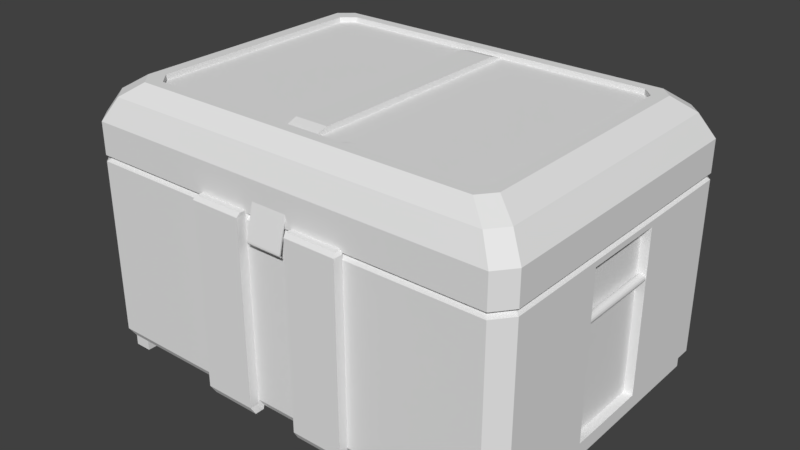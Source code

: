 # Source: SCI-FI_Box_02.blend  (saved by Blender 2.79.0; exported with 4.5.12 LTS)
import bpy
from mathutils import Matrix  # noqa: F401  (used for matrix-valued properties, if any)

bpy.ops.wm.read_factory_settings(use_empty=True)
scene = bpy.context.scene
scene.name = 'Scene'

# ---- collections
col_collection_1 = bpy.data.collections.new('Collection 1'); scene.collection.children.link(col_collection_1)

# ---- materials (node trees are filled in below, after node groups)
mat_material = bpy.data.materials.new('Material')
mat_material.alpha_threshold = 0.0
mat_material.use_transparent_shadow = False
mat_material.roughness = 0.5
mat_material.line_color = (0.0, 0.0, 0.0, 1.0)

# ---- material node trees

# ---- world
world_world = bpy.data.worlds.new('World'); scene.world = world_world
world_world.color = (0.05088, 0.05088, 0.05088)
world_world.use_sun_shadow = False
world_world.sun_shadow_jitter_overblur = 0.0
world_world.cycles.sampling_method = 'MANUAL'

# ---- meshes
me_plane_004 = bpy.data.meshes.new('Plane.004')
me_plane_004.from_pydata([(-0.02383, 0.3686, 0.08831), (0.02617, 0.3686, 0.08831), (-0.02383, 0.3424, 0.04573), (0.02617, 0.3424, 0.04573), (-0.02383, 0.3709, 0.08691), (0.02617, 0.3709, 0.08691), (-0.02383, 0.3447, 0.04432), (0.02617, 0.3447, 0.04432), (0.03906, -0.3515, 0.06079), (-0.03993, -0.3515, 0.06079), (0.03906, -0.3324, 0.1374), (-0.03993, -0.3324, 0.1374), (0.03906, -0.3351, 0.1381), (0.03906, -0.3543, 0.06147), (-0.03993, -0.3543, 0.06147), (-0.03993, -0.3351, 0.1381), (0.03906, -0.3522, 0.0597), (-0.03993, -0.3522, 0.0597), (0.03906, -0.3546, 0.05831), (-0.03993, -0.3546, 0.05831), (0.03906, -0.3507, 0.05681), (-0.03993, -0.3507, 0.05681), (0.03906, -0.3524, 0.05465), (-0.03993, -0.3524, 0.05465), (0.03906, -0.3494, 0.05581), (-0.03993, -0.3494, 0.05581), (0.03906, -0.3512, 0.05364), (-0.03993, -0.3512, 0.05364), (-0.0004354, -0.3503, 0.05473), (-0.02371, 0.372, 0.08739), (0.02629, 0.372, 0.08739), (-0.02371, 0.347, 0.1307), (0.02629, 0.347, 0.1307), (-0.02371, 0.3697, 0.08605), (0.02629, 0.3697, 0.08605), (-0.02371, 0.3447, 0.1294), (0.02629, 0.3447, 0.1294), (0.1706, 0.3686, 0.08831), (0.2206, 0.3686, 0.08831), (0.1706, 0.3424, 0.04573), (0.2206, 0.3424, 0.04573), (0.1706, 0.3709, 0.08691), (0.2206, 0.3709, 0.08691), (0.1706, 0.3447, 0.04432), (0.2206, 0.3447, 0.04432), (0.1709, 0.372, 0.08739), (0.2209, 0.372, 0.08739), (0.1709, 0.347, 0.1307), (0.2209, 0.347, 0.1307), (0.1709, 0.3697, 0.08605), (0.2209, 0.3697, 0.08605), (0.1709, 0.3447, 0.1294), (0.2209, 0.3447, 0.1294), (-0.2401, 0.3686, 0.08831), (-0.1901, 0.3686, 0.08831), (-0.2401, 0.3424, 0.04573), (-0.1901, 0.3424, 0.04573), (-0.2401, 0.3709, 0.08691), (-0.1901, 0.3709, 0.08691), (-0.2401, 0.3447, 0.04432), (-0.1901, 0.3447, 0.04432), (-0.2401, 0.372, 0.08739), (-0.1901, 0.372, 0.08739), (-0.2401, 0.347, 0.1307), (-0.1901, 0.347, 0.1307), (-0.2401, 0.3697, 0.08605), (-0.1901, 0.3697, 0.08605), (-0.2401, 0.3447, 0.1294), (-0.1901, 0.3447, 0.1294), (-0.4676, -0.2583, -0.3039), (-0.4054, -0.2205, 0.2514), (0.4718, 0.2867, -0.3039), (-0.4676, 0.2867, -0.3039), (-0.4054, 0.2503, 0.2514), (0.4718, -0.2583, -0.3039), (-0.4329, 0.3482, -0.3039), (-0.1577, 0.3482, -0.3039), (-0.0533, 0.3482, -0.3039), (0.05108, 0.3482, -0.3039), (0.1555, 0.3482, -0.3039), (0.4074, 0.3482, -0.3039), (0.4419, 0.3482, -0.3039), (-0.4329, -0.3287, -0.3039), (-0.1577, -0.3287, -0.3039), (-0.0533, -0.3287, -0.3039), (0.05108, -0.3287, -0.3039), (0.1555, -0.3287, -0.3039), (0.4074, -0.3287, -0.3039), (0.4419, -0.3287, -0.3039), (-0.3754, 0.3035, 0.2514), (-0.1376, 0.3035, 0.2514), (-0.04742, 0.3035, 0.2514), (0.04276, 0.3035, 0.2514), (0.133, 0.3035, 0.2514), (0.3506, 0.3035, 0.2514), (0.3804, 0.3035, 0.2514), (-0.3754, -0.2814, 0.2514), (-0.1376, -0.2814, 0.2514), (-0.04742, -0.2814, 0.2514), (0.04276, -0.2814, 0.2514), (0.133, -0.2814, 0.2514), (0.3506, -0.2814, 0.2514), (0.3804, -0.2814, 0.2514), (-0.4676, 0.3187, -0.3039), (-0.4676, -0.2911, -0.3039), (0.4718, -0.2911, -0.3039), (0.4718, 0.3187, -0.3039), (-0.4054, 0.278, 0.2514), (-0.4054, -0.2489, 0.2514), (0.4063, -0.2489, 0.2514), (0.4063, 0.278, 0.2514), (-0.1577, -0.2911, -0.3039), (-0.1577, 0.3187, -0.3039), (-0.0533, -0.2911, -0.3039), (-0.0533, 0.3187, -0.3039), (0.05108, -0.2911, -0.3039), (0.05108, 0.3187, -0.3039), (0.1555, -0.2911, -0.3039), (0.1555, 0.3187, -0.3039), (0.4074, -0.2911, -0.3039), (0.4074, 0.3187, -0.3039), (0.4063, -0.2205, 0.2514), (0.4063, 0.2503, 0.2514), (-0.1577, -0.2583, -0.3039), (-0.1577, 0.2867, -0.3039), (-0.0533, -0.2583, -0.3039), (-0.0533, 0.2867, -0.3039), (0.05108, -0.2583, -0.3039), (0.05108, 0.2867, -0.3039), (0.1555, -0.2583, -0.3039), (0.1555, 0.2867, -0.3039), (0.4074, -0.2583, -0.3039), (0.4074, 0.2867, -0.3039), (-0.4462, 0.3581, -0.2886), (-0.1636, 0.3581, -0.2886), (-0.05642, 0.3581, -0.2886), (0.05077, 0.3581, -0.2886), (0.1579, 0.3581, -0.2886), (0.4166, 0.3581, -0.2886), (0.4521, 0.3581, -0.2886), (-0.4462, -0.337, -0.2886), (-0.1636, -0.337, -0.2886), (-0.05642, -0.337, -0.2886), (0.05077, -0.337, -0.2886), (0.1579, -0.337, -0.2886), (0.4166, -0.337, -0.2886), (0.4521, -0.337, -0.2886), (0.4828, -0.2984, -0.2886), (0.4828, 0.3278, -0.2886), (-0.4818, 0.3278, -0.2886), (-0.4818, -0.2984, -0.2886), (-0.4818, 0.2949, -0.2886), (-0.4818, -0.2646, -0.2886), (0.4828, -0.2646, -0.2886), (0.4828, 0.2949, -0.2886), (-0.3968, 0.3482, -0.3039), (-0.3968, -0.3287, -0.3039), (-0.3442, 0.3035, 0.2514), (-0.3442, -0.2814, 0.2514), (-0.3968, 0.3187, -0.3039), (-0.3968, -0.2911, -0.3039), (-0.3968, 0.2867, -0.3039), (-0.3968, -0.2583, -0.3039), (-0.4091, -0.337, -0.2886), (-0.4091, 0.3581, -0.2886), (-0.4676, -0.2583, -0.3255), (0.4718, 0.2867, -0.3255), (-0.4676, 0.2867, -0.3255), (0.4718, -0.2583, -0.3255), (-0.4329, 0.3482, -0.3255), (0.4074, 0.3482, -0.3255), (0.4419, 0.3482, -0.3255), (-0.4329, -0.3287, -0.3255), (0.4074, -0.3287, -0.3255), (0.4419, -0.3287, -0.3255), (-0.4676, 0.3187, -0.3255), (-0.4676, -0.2911, -0.3255), (0.4718, -0.2911, -0.3255), (0.4718, 0.3187, -0.3255), (0.4074, -0.2911, -0.3255), (0.4074, 0.3187, -0.3255), (-0.4329, -0.2583, -0.3255), (-0.4329, 0.2867, -0.3255), (0.4074, -0.2583, -0.3255), (0.4074, 0.2867, -0.3255), (0.4419, -0.2583, -0.3255), (0.4419, 0.2867, -0.3255), (-0.3968, 0.3482, -0.3255), (-0.3968, -0.3287, -0.3255), (-0.3968, 0.3187, -0.3255), (-0.3968, -0.2911, -0.3255), (-0.3968, 0.2867, -0.3255), (-0.3968, -0.2583, -0.3255), (-0.4462, 0.3581, 0.09012), (-0.4379, 0.3513, 0.09708), (-0.4462, 0.3581, 0.1033), (-0.1636, 0.3581, 0.09012), (-0.1608, 0.3513, 0.09708), (-0.1636, 0.3581, 0.1033), (-0.05642, 0.3581, 0.09012), (-0.05571, 0.3513, 0.09708), (-0.05642, 0.3581, 0.1033), (0.05077, 0.3581, 0.09012), (0.04937, 0.3513, 0.09708), (0.05077, 0.3581, 0.1033), (0.1579, 0.3581, 0.09012), (0.1544, 0.3513, 0.09708), (0.1579, 0.3581, 0.1033), (0.4166, 0.3581, 0.09012), (0.408, 0.3513, 0.09708), (0.4166, 0.3581, 0.1033), (0.4521, 0.3581, 0.09012), (0.4428, 0.3513, 0.09708), (0.4521, 0.3581, 0.1033), (-0.4462, -0.337, 0.1033), (-0.4379, -0.3302, 0.09708), (-0.4462, -0.337, 0.09012), (-0.1636, -0.337, 0.1033), (-0.1608, -0.3302, 0.09708), (-0.1636, -0.337, 0.09012), (-0.05641, -0.337, 0.1033), (-0.05571, -0.3302, 0.09708), (-0.05641, -0.337, 0.09012), (0.05077, -0.337, 0.1033), (0.04937, -0.3302, 0.09708), (0.05077, -0.337, 0.09012), (0.1579, -0.337, 0.1033), (0.1544, -0.3302, 0.09708), (0.1579, -0.337, 0.09012), (0.4166, -0.337, 0.1033), (0.408, -0.3302, 0.09708), (0.4166, -0.337, 0.09012), (0.4521, -0.337, 0.1033), (0.4428, -0.3302, 0.09708), (0.4521, -0.337, 0.09012), (0.4828, -0.2984, 0.1033), (0.4729, -0.2923, 0.09708), (0.4828, -0.2984, 0.09012), (0.4828, 0.3278, 0.1033), (0.4729, 0.3216, 0.09708), (0.4828, 0.3278, 0.09012), (-0.4818, 0.3278, 0.1033), (-0.4728, 0.3216, 0.09708), (-0.4818, 0.3278, 0.09012), (-0.4818, -0.2984, 0.1033), (-0.4728, -0.2923, 0.09708), (-0.4818, -0.2984, 0.09012), (-0.4818, 0.2949, 0.1033), (-0.4728, 0.2894, 0.09708), (-0.4818, 0.2949, 0.09012), (-0.4818, -0.2646, 0.1033), (-0.4728, -0.2592, 0.09708), (-0.4818, -0.2646, 0.09012), (0.4828, -0.2646, 0.1033), (0.4729, -0.2592, 0.09708), (0.4828, -0.2646, 0.09012), (0.4828, 0.2949, 0.1033), (0.4729, 0.2894, 0.09708), (0.4828, 0.2949, 0.09012), (-0.4091, 0.3581, 0.09012), (-0.4015, 0.3513, 0.09708), (-0.4091, 0.3581, 0.1033), (-0.4091, -0.337, 0.1033), (-0.4015, -0.3302, 0.09708), (-0.4091, -0.337, 0.09012), (-0.4462, 0.3581, 0.1722), (-0.4176, 0.3359, 0.2215), (-0.1636, 0.3581, 0.1722), (-0.1531, 0.3359, 0.2215), (-0.05642, 0.3581, 0.1722), (-0.05278, 0.3359, 0.2215), (0.05077, 0.3581, 0.1722), (0.04754, 0.3359, 0.2215), (0.1579, 0.3581, 0.1722), (0.1479, 0.3359, 0.2215), (0.4166, 0.3581, 0.1722), (0.39, 0.3359, 0.2215), (0.4521, 0.3581, 0.1722), (0.4232, 0.3359, 0.2215), (-0.4091, 0.3581, 0.1722), (-0.3829, 0.3359, 0.2215), (-0.4176, -0.3147, 0.2215), (-0.4462, -0.337, 0.1722), (-0.1531, -0.3147, 0.2215), (-0.1636, -0.337, 0.1722), (-0.05278, -0.3147, 0.2215), (-0.05641, -0.337, 0.1722), (0.04754, -0.3147, 0.2215), (0.05077, -0.337, 0.1722), (0.1479, -0.3147, 0.2215), (0.1579, -0.337, 0.1722), (0.39, -0.3147, 0.2215), (0.4166, -0.337, 0.1722), (0.4232, -0.3147, 0.2215), (0.4521, -0.337, 0.1722), (0.4519, -0.2785, 0.2215), (0.4828, -0.2984, 0.1722), (0.4519, 0.3076, 0.2215), (0.4828, 0.3278, 0.1722), (-0.451, 0.3076, 0.2215), (-0.4818, 0.3278, 0.1722), (-0.451, -0.2785, 0.2215), (-0.4818, -0.2984, 0.1722), (-0.451, 0.2768, 0.2215), (-0.4818, 0.2949, 0.1722), (-0.451, -0.2469, 0.2215), (-0.4818, -0.2646, 0.1722), (0.4519, -0.2469, 0.2215), (0.4828, -0.2646, 0.1722), (0.4519, 0.2768, 0.2215), (0.4828, 0.2949, 0.1722), (-0.3829, -0.3147, 0.2215), (-0.4091, -0.337, 0.1722), (-0.166, -0.328, -0.3147), (-0.05601, -0.328, -0.3147), (0.05394, -0.328, -0.3147), (0.1639, -0.328, -0.3147), (-0.1722, -0.3367, -0.2986), (-0.05929, -0.3367, -0.2986), (0.05361, -0.3367, -0.2986), (0.1665, -0.3367, -0.2986), (-0.1722, -0.3367, 0.1003), (-0.05929, -0.3367, 0.1003), (0.05361, -0.3367, 0.1003), (0.1665, -0.3367, 0.1003), (0.1628, -0.3295, 0.1077), (0.1628, -0.3501, 0.1077), (-0.05929, -0.3573, 0.1003), (-0.1692, -0.3295, 0.1077), (-0.05855, -0.3295, 0.1077), (0.05213, -0.3295, 0.1077), (-0.1692, -0.3501, 0.1077), (-0.05855, -0.3501, 0.1077), (-0.166, -0.3486, -0.3147), (-0.05601, -0.3486, -0.3147), (0.05394, -0.3486, -0.3147), (0.1639, -0.3486, -0.3147), (-0.1722, -0.3573, -0.2986), (-0.05929, -0.3573, -0.2986), (0.05361, -0.3573, -0.2986), (0.1665, -0.3573, -0.2986), (-0.1722, -0.3573, 0.1003), (0.05361, -0.3573, 0.1003), (0.1665, -0.3573, 0.1003), (0.05213, -0.3501, 0.1077), (-0.3788, -0.2025, 0.2514), (-0.3788, 0.2319, 0.2514), (-0.3507, 0.2809, 0.2514), (-0.1286, 0.2809, 0.2514), (-0.04429, 0.2809, 0.2514), (0.03998, 0.2809, 0.2514), (0.1242, 0.2809, 0.2514), (0.3276, 0.2809, 0.2514), (0.3555, 0.2809, 0.2514), (-0.3507, -0.2586, 0.2514), (-0.1286, -0.2586, 0.2514), (-0.04429, -0.2586, 0.2514), (0.03998, -0.2586, 0.2514), (0.1242, -0.2586, 0.2514), (0.3276, -0.2586, 0.2514), (0.3555, -0.2586, 0.2514), (-0.3788, 0.2574, 0.2514), (-0.3788, -0.2287, 0.2514), (0.3796, -0.2287, 0.2514), (0.3796, 0.2574, 0.2514), (0.3796, -0.2025, 0.2514), (0.3796, 0.2319, 0.2514), (-0.3216, 0.2809, 0.2514), (-0.3216, -0.2586, 0.2514), (-0.3788, -0.2025, 0.2401), (-0.3788, 0.2319, 0.2401), (-0.3507, 0.2809, 0.2401), (-0.1286, 0.2809, 0.2401), (-0.04429, 0.2809, 0.2401), (0.03998, 0.2809, 0.2401), (0.1242, 0.2809, 0.2401), (0.3276, 0.2809, 0.2401), (0.3555, 0.2809, 0.2401), (-0.3507, -0.2586, 0.2401), (-0.1286, -0.2586, 0.2401), (-0.04429, -0.2586, 0.2401), (0.03998, -0.2586, 0.2401), (0.1242, -0.2586, 0.2401), (0.3276, -0.2586, 0.2401), (0.3555, -0.2586, 0.2401), (-0.3788, 0.2574, 0.2401), (-0.3788, -0.2287, 0.2401), (0.3796, -0.2287, 0.2401), (0.3796, 0.2574, 0.2401), (0.3796, -0.2025, 0.2401), (0.3796, 0.2319, 0.2401), (-0.3216, 0.2809, 0.2401), (-0.3216, -0.2586, 0.2401), (-0.324, -0.1759, 0.2401), (-0.324, 0.2047, 0.2401), (-0.3, 0.2477, 0.2401), (-0.1099, 0.2477, 0.2401), (-0.03784, 0.285, 0.2401), (0.03425, 0.2849, 0.2401), (0.1063, 0.2477, 0.2401), (0.2803, 0.2477, 0.2401), (0.3042, 0.2477, 0.2401), (-0.3, -0.2251, 0.2401), (-0.1099, -0.2251, 0.2401), (-0.03784, -0.2585, 0.2401), (0.03425, -0.2633, 0.2401), (0.1063, -0.2251, 0.2401), (0.2803, -0.2251, 0.2401), (0.3042, -0.2251, 0.2401), (-0.324, 0.2271, 0.2401), (-0.324, -0.1989, 0.2401), (0.3248, -0.1989, 0.2401), (0.3248, 0.2271, 0.2401), (0.3248, -0.1759, 0.2401), (0.3248, 0.2047, 0.2401), (-0.2751, 0.2477, 0.2401), (-0.2751, -0.2251, 0.2401), (-0.03784, 0.2477, 0.252), (0.03425, 0.2477, 0.252), (-0.03784, -0.2251, 0.252), (0.03425, -0.2251, 0.252), (0.4063, -0.06357, 0.2514), (0.4063, 0.09337, 0.2514), (-0.4054, 0.09337, 0.2514), (-0.4054, -0.06357, 0.2514), (0.4718, -0.07663, -0.3039), (0.4718, 0.105, -0.3039), (-0.4676, 0.105, -0.3039), (-0.4676, -0.07663, -0.3039), (-0.1577, -0.07663, -0.3039), (-0.1577, 0.105, -0.3039), (-0.0533, -0.07663, -0.3039), (-0.0533, 0.105, -0.3039), (0.05108, -0.07663, -0.3039), (0.05108, 0.105, -0.3039), (0.1555, -0.07663, -0.3039), (0.1555, 0.105, -0.3039), (0.4074, -0.07663, -0.3039), (0.4074, 0.105, -0.3039), (0.4828, -0.07813, -0.2886), (0.4828, 0.1084, -0.2886), (-0.4818, 0.1084, -0.2886), (-0.4818, -0.07813, -0.2886), (-0.3968, -0.07663, -0.3039), (-0.3968, 0.105, -0.3039), (0.4718, -0.07663, -0.3255), (0.4718, 0.105, -0.3255), (-0.4676, 0.105, -0.3255), (-0.4676, -0.07663, -0.3255), (-0.4329, -0.07663, -0.3255), (-0.4329, 0.105, -0.3255), (0.4074, -0.07663, -0.3255), (0.4074, 0.105, -0.3255), (0.4419, -0.07663, -0.3255), (0.4419, 0.105, -0.3255), (-0.3968, -0.07663, -0.3255), (-0.3968, 0.105, -0.3255), (0.4828, -0.07813, 0.09012), (0.4828, 0.1084, 0.09012), (0.4729, -0.07636, 0.09708), (0.4729, 0.1065, 0.09708), (0.4828, -0.07813, 0.1033), (0.4828, 0.1084, 0.1033), (-0.4818, 0.1084, 0.09012), (-0.4818, -0.07813, 0.09012), (-0.4728, 0.1065, 0.09708), (-0.4728, -0.07636, 0.09708), (-0.4818, 0.1084, 0.1033), (-0.4818, -0.07813, 0.1033), (0.4828, -0.07813, 0.1722), (0.4828, 0.1084, 0.1722), (0.4519, -0.07236, 0.2215), (0.4519, 0.1022, 0.2215), (-0.4818, 0.1084, 0.1722), (-0.4818, -0.07813, 0.1722), (-0.451, 0.1022, 0.2215), (-0.451, -0.07236, 0.2215), (0.3796, -0.0577, 0.2514), (0.3796, 0.08709, 0.2514), (-0.3788, 0.08709, 0.2514), (-0.3788, -0.0577, 0.2514), (0.3796, -0.0577, 0.2401), (0.3796, 0.08709, 0.2401), (-0.3788, 0.08709, 0.2401), (-0.3788, -0.0577, 0.2401), (0.3248, -0.04905, 0.2401), (0.3248, 0.07784, 0.2401), (-0.324, 0.07784, 0.2401), (-0.324, -0.04905, 0.2401), (-0.4462, -0.337, 0.07822), (-0.4462, -0.337, -0.2767), (-0.1636, -0.337, 0.07822), (-0.1636, -0.337, -0.2767), (-0.05642, -0.337, 0.07822), (-0.05642, -0.337, -0.2767), (0.05077, -0.337, 0.07822), (0.05077, -0.337, -0.2767), (0.1579, -0.337, 0.07822), (0.1579, -0.337, -0.2767), (0.4166, -0.337, 0.07822), (0.4166, -0.337, -0.2767), (0.4521, -0.337, 0.07822), (0.4521, -0.337, -0.2767), (0.4828, -0.2984, 0.07822), (0.4828, -0.2984, -0.2767), (0.4828, 0.3278, 0.07822), (0.4828, 0.3278, -0.2767), (-0.4818, 0.3278, 0.07822), (-0.4818, 0.3278, -0.2767), (-0.4818, -0.2984, 0.07822), (-0.4818, -0.2984, -0.2767), (-0.4818, 0.2949, 0.07822), (-0.4818, 0.2949, -0.2767), (-0.4818, -0.2646, 0.07822), (-0.4818, -0.2646, -0.2767), (0.4828, -0.2646, 0.07822), (0.4828, -0.2646, -0.2767), (0.4828, 0.2949, 0.07822), (0.4828, 0.2949, -0.2767), (-0.4091, -0.337, 0.07822), (-0.4091, -0.337, -0.2767), (-0.4462, 0.3581, -0.2767), (-0.4462, 0.3581, 0.07822), (-0.1636, 0.3581, -0.2767), (-0.1636, 0.3581, 0.07822), (-0.05642, 0.3581, -0.2767), (-0.05642, 0.3581, 0.07822), (0.05077, 0.3581, -0.2767), (0.05077, 0.3581, 0.07822), (0.1579, 0.3581, -0.2767), (0.1579, 0.3581, 0.07822), (0.4166, 0.3581, -0.2767), (0.4166, 0.3581, 0.07822), (0.4521, 0.3581, -0.2767), (0.4521, 0.3581, 0.07822), (-0.4091, 0.3581, -0.2767), (-0.4091, 0.3581, 0.07822), (-0.1722, -0.3367, 0.08169), (-0.1722, -0.3367, -0.28), (-0.05929, -0.3367, 0.08169), (-0.05929, -0.3367, -0.28), (0.05361, -0.3367, 0.08169), (0.05361, -0.3367, -0.28), (0.1665, -0.3367, 0.08169), (0.1665, -0.3367, -0.28), (-0.1722, -0.3573, 0.08169), (-0.1722, -0.3573, -0.28), (-0.05929, -0.3573, 0.08169), (-0.05929, -0.3573, -0.28), (0.05361, -0.3573, 0.08169), (0.05361, -0.3573, -0.28), (0.1665, -0.3573, 0.08169), (0.1665, -0.3573, -0.28), (-0.4818, 0.1084, 0.07822), (-0.4818, 0.1084, -0.2767), (-0.4818, -0.07813, 0.07822), (-0.4818, -0.07813, -0.2767), (0.4828, -0.07813, 0.07822), (0.4828, -0.07813, -0.2767), (0.4828, 0.1084, 0.07822), (0.4828, 0.1084, -0.2767), (0.4636, -0.07813, 0.07822), (0.4636, -0.07813, -0.2767), (0.4636, 0.1084, 0.07822), (0.4636, 0.1084, -0.2767), (-0.4591, 0.1084, 0.07822), (-0.4591, 0.1084, -0.2767), (-0.4591, -0.07813, 0.07822), (-0.4591, -0.07813, -0.2767), (0.4734, 0.1111, -0.01743), (0.4734, -0.08101, -0.01743), (0.47, 0.1111, -0.0181), (0.47, -0.08101, -0.0181), (0.4672, 0.1111, -0.02), (0.4672, -0.08101, -0.02), (0.4653, 0.1111, -0.02286), (0.4653, -0.08101, -0.02286), (0.4646, 0.1111, -0.02623), (0.4646, -0.08101, -0.02623), (0.4653, 0.1111, -0.02959), (0.4653, -0.08101, -0.02959), (0.4672, 0.1111, -0.03245), (0.4672, -0.08101, -0.03245), (0.47, 0.1111, -0.03435), (0.47, -0.08101, -0.03435), (0.4734, 0.1111, -0.03502), (0.4734, -0.08101, -0.03502), (0.4768, 0.1111, -0.03435), (0.4768, -0.08101, -0.03435), (0.4796, 0.1111, -0.03245), (0.4796, -0.08101, -0.03245), (0.4815, 0.1111, -0.02959), (0.4815, -0.08101, -0.02959), (0.4822, 0.1111, -0.02623), (0.4822, -0.08101, -0.02623), (0.4815, 0.1111, -0.02286), (0.4815, -0.08101, -0.02286), (0.4796, 0.1111, -0.02), (0.4796, -0.08101, -0.02), (0.4768, 0.1111, -0.0181), (0.4768, -0.08101, -0.0181), (-0.4718, 0.1111, -0.01743), (-0.4718, -0.08101, -0.01743), (-0.4752, 0.1111, -0.0181), (-0.4752, -0.08101, -0.0181), (-0.478, 0.1111, -0.02), (-0.478, -0.08101, -0.02), (-0.4799, 0.1111, -0.02286), (-0.4799, -0.08101, -0.02286), (-0.4806, 0.1111, -0.02623), (-0.4806, -0.08101, -0.02623), (-0.4799, 0.1111, -0.02959), (-0.4799, -0.08101, -0.02959), (-0.478, 0.1111, -0.03245), (-0.478, -0.08101, -0.03245), (-0.4752, 0.1111, -0.03435), (-0.4752, -0.08101, -0.03435), (-0.4718, 0.1111, -0.03502), (-0.4718, -0.08101, -0.03502), (-0.4684, 0.1111, -0.03435), (-0.4684, -0.08101, -0.03435), (-0.4656, 0.1111, -0.03245), (-0.4656, -0.08101, -0.03245), (-0.4637, 0.1111, -0.02959), (-0.4637, -0.08101, -0.02959), (-0.463, 0.1111, -0.02623), (-0.463, -0.08101, -0.02623), (-0.4637, 0.1111, -0.02286), (-0.4637, -0.08101, -0.02286), (-0.4656, 0.1111, -0.02), (-0.4656, -0.08101, -0.02), (-0.4684, 0.1111, -0.0181), (-0.4684, -0.08101, -0.0181)], [], [(0, 2, 3, 1), (4, 5, 7, 6), (1, 3, 7, 5), (2, 0, 4, 6), (3, 2, 6, 7), (0, 1, 5, 4), (8, 9, 11, 10), (13, 12, 15, 14), (11, 15, 12, 10), (14, 19, 18, 13), (9, 14, 15, 11), (10, 12, 13, 8), (19, 17, 16, 18, 22, 20, 21, 23), (8, 16, 17, 9), (9, 17, 19, 14), (13, 18, 16, 8), (18, 19, 23, 22), (17, 21, 20, 16), (22, 26, 24, 20), (25, 28, 27), (23, 27, 26, 22), (21, 25, 27, 23), (20, 24, 25, 21), (24, 28, 25), (26, 28, 24), (27, 28, 26), (29, 31, 32, 30), (33, 34, 36, 35), (30, 32, 36, 34), (31, 29, 33, 35), (32, 31, 35, 36), (29, 30, 34, 33), (37, 39, 40, 38), (41, 42, 44, 43), (38, 40, 44, 42), (39, 37, 41, 43), (40, 39, 43, 44), (37, 38, 42, 41), (45, 47, 48, 46), (49, 50, 52, 51), (46, 48, 52, 50), (47, 45, 49, 51), (48, 47, 51, 52), (45, 46, 50, 49), (53, 55, 56, 54), (57, 58, 60, 59), (54, 56, 60, 58), (55, 53, 57, 59), (56, 55, 59, 60), (53, 54, 58, 57), (61, 63, 64, 62), (65, 66, 68, 67), (62, 64, 68, 66), (63, 61, 65, 67), (64, 63, 67, 68), (61, 62, 66, 65), (139, 148, 106, 81), (133, 75, 103, 149), (81, 171, 170, 80), (519, 491, 219, 264), (134, 135, 77, 76), (135, 136, 78, 77), (136, 137, 79, 78), (137, 138, 80, 79), (138, 139, 81, 80), (262, 263, 218, 217), (283, 285, 98, 97), (285, 287, 99, 98), (287, 289, 100, 99), (289, 291, 101, 100), (291, 293, 102, 101), (155, 76, 112, 159), (161, 159, 112, 124), (111, 113, 84, 83), (113, 115, 85, 84), (115, 117, 86, 85), (117, 119, 87, 86), (79, 80, 120, 118), (129, 131, 119, 117), (78, 79, 118, 116), (127, 129, 117, 115), (77, 78, 116, 114), (125, 127, 115, 113), (76, 77, 114, 112), (123, 125, 113, 111), (444, 161, 124, 430), (71, 166, 178, 106), (156, 160, 111, 83), (309, 297, 110, 122), (82, 172, 188, 156), (305, 301, 108, 70), (146, 88, 105, 147), (150, 104, 82, 140), (299, 303, 73, 107), (476, 305, 70, 424), (295, 307, 121, 109), (472, 309, 122, 422), (162, 123, 111, 160), (426, 446, 166, 71), (155, 164, 134, 76), (112, 114, 126, 124), (429, 431, 125, 123), (114, 116, 128, 126), (431, 433, 127, 125), (116, 118, 130, 128), (433, 435, 129, 127), (118, 120, 132, 130), (435, 437, 131, 129), (161, 191, 189, 159), (88, 174, 177, 105), (426, 71, 154, 440), (105, 74, 153, 147), (428, 69, 152, 442), (103, 72, 151, 149), (510, 150, 140, 490), (502, 146, 147, 504), (69, 104, 150, 152), (71, 106, 148, 154), (87, 88, 146, 145), (86, 87, 145, 144), (84, 85, 143, 142), (531, 533, 139, 138), (529, 531, 138, 137), (527, 529, 137, 136), (525, 527, 136, 135), (523, 525, 135, 134), (260, 197, 196, 259), (521, 133, 149, 508), (533, 506, 148, 139), (521, 535, 164, 133), (82, 156, 163, 140), (155, 187, 169, 75), (156, 188, 190, 160), (281, 311, 158, 96), (133, 164, 155, 75), (180, 170, 171, 178, 166, 186, 184), (181, 192, 190, 188, 172, 176, 165), (453, 445, 168, 185), (448, 449, 181, 165), (451, 453, 185, 183), (173, 179, 183, 185, 168, 177, 174), (449, 455, 192, 181), (167, 175, 169, 187, 189, 191, 182), (119, 179, 173, 87), (428, 448, 165, 69), (87, 173, 174, 88), (105, 177, 168, 74), (104, 176, 172, 82), (120, 180, 184, 132), (103, 175, 167, 72), (80, 170, 180, 120), (106, 178, 171, 81), (160, 190, 192, 162), (131, 183, 179, 119), (75, 169, 175, 103), (159, 189, 187, 155), (437, 451, 183, 131), (69, 165, 176, 104), (444, 456, 191, 161), (489, 519, 264, 216), (216, 264, 263, 215), (215, 263, 262, 214), (265, 279, 261, 195), (195, 261, 260, 194), (194, 260, 259, 193), (277, 298, 238, 213), (213, 238, 239, 212), (212, 239, 240, 211), (265, 195, 241, 300), (195, 194, 242, 241), (194, 193, 243, 242), (156, 83, 141, 163), (311, 283, 97, 158), (197, 260, 261, 198), (267, 269, 201, 198), (198, 201, 200, 197), (197, 200, 199, 196), (269, 271, 204, 201), (201, 204, 203, 200), (200, 203, 202, 199), (271, 273, 207, 204), (204, 207, 206, 203), (203, 206, 205, 202), (273, 275, 210, 207), (207, 210, 209, 206), (206, 209, 208, 205), (275, 277, 213, 210), (210, 213, 212, 209), (209, 212, 211, 208), (294, 232, 235, 296), (232, 233, 236, 235), (233, 234, 237, 236), (302, 244, 214, 282), (244, 245, 215, 214), (245, 246, 216, 215), (559, 517, 258, 458), (458, 258, 257, 460), (460, 257, 256, 462), (503, 515, 255, 237), (237, 255, 254, 236), (236, 254, 253, 235), (555, 513, 252, 464), (464, 252, 251, 466), (466, 251, 250, 468), (507, 511, 249, 243), (243, 249, 248, 242), (242, 248, 247, 241), (513, 509, 246, 252), (252, 246, 245, 251), (251, 245, 244, 250), (517, 505, 240, 258), (258, 240, 239, 257), (257, 239, 238, 256), (499, 501, 234, 231), (231, 234, 233, 230), (230, 233, 232, 229), (497, 499, 231, 228), (228, 231, 230, 227), (227, 230, 229, 226), (224, 227, 226, 223), (493, 495, 225, 222), (222, 225, 224, 221), (221, 224, 223, 220), (218, 221, 220, 217), (524, 536, 259, 196), (264, 219, 218, 263), (268, 280, 157, 90), (198, 261, 279, 267), (267, 279, 280, 268), (108, 301, 281, 96), (301, 302, 282, 281), (102, 293, 295, 109), (293, 294, 296, 295), (94, 95, 278, 276), (276, 278, 277, 275), (93, 94, 276, 274), (274, 276, 275, 273), (92, 93, 274, 272), (272, 274, 273, 271), (91, 92, 272, 270), (270, 272, 271, 269), (90, 91, 270, 268), (268, 270, 269, 267), (262, 217, 284, 312), (312, 284, 283, 311), (89, 266, 299, 107), (266, 265, 300, 299), (95, 110, 297, 278), (278, 297, 298, 277), (89, 157, 280, 266), (266, 280, 279, 265), (214, 262, 312, 282), (282, 312, 311, 281), (462, 256, 310, 470), (470, 310, 309, 472), (235, 253, 308, 296), (296, 308, 307, 295), (468, 250, 306, 474), (474, 306, 305, 476), (241, 247, 304, 300), (300, 304, 303, 299), (250, 244, 302, 306), (306, 302, 301, 305), (256, 238, 298, 310), (310, 298, 297, 309), (229, 232, 294, 292), (292, 294, 293, 291), (226, 229, 292, 290), (290, 292, 291, 289), (223, 226, 290, 288), (288, 290, 289, 287), (220, 223, 288, 286), (286, 288, 287, 285), (217, 220, 286, 284), (284, 286, 285, 283), (84, 314, 313, 83), (225, 323, 330, 224), (494, 540, 318, 142), (85, 315, 319, 143), (142, 318, 314, 84), (491, 537, 321, 219), (83, 313, 317, 141), (224, 330, 325, 227), (221, 329, 322, 222), (218, 328, 329, 221), (227, 325, 324, 228), (86, 316, 315, 85), (498, 544, 320, 144), (219, 321, 328, 218), (495, 541, 323, 225), (144, 320, 316, 86), (537, 545, 341, 321), (318, 338, 334, 314), (313, 333, 337, 317), (330, 344, 326, 325), (329, 332, 327, 322), (328, 331, 332, 329), (335, 336, 340, 339), (333, 334, 338, 337), (549, 551, 343, 342), (342, 343, 326, 344), (545, 547, 327, 341), (341, 327, 332, 331), (315, 335, 339, 319), (540, 548, 338, 318), (323, 342, 344, 330), (314, 334, 333, 313), (541, 549, 342, 323), (320, 340, 336, 316), (321, 341, 331, 328), (544, 552, 340, 320), (316, 336, 335, 315), (325, 326, 343, 324), (93, 351, 352, 94), (121, 365, 363, 109), (102, 360, 359, 101), (94, 352, 353, 95), (96, 354, 362, 108), (95, 353, 364, 110), (107, 361, 347, 89), (421, 477, 365, 121), (89, 347, 367, 157), (97, 355, 368, 158), (108, 362, 345, 70), (157, 367, 348, 90), (73, 346, 361, 107), (158, 368, 354, 96), (98, 356, 355, 97), (109, 363, 360, 102), (90, 348, 349, 91), (99, 357, 356, 98), (110, 364, 366, 122), (91, 349, 350, 92), (100, 358, 357, 99), (92, 350, 351, 93), (423, 479, 346, 73), (101, 359, 358, 100), (356, 380, 379, 355), (348, 372, 373, 349), (364, 388, 390, 366), (357, 381, 380, 356), (349, 373, 374, 350), (347, 371, 391, 367), (477, 481, 389, 365), (358, 382, 381, 357), (350, 374, 375, 351), (368, 392, 378, 354), (346, 370, 385, 361), (359, 383, 382, 358), (351, 375, 376, 352), (479, 483, 370, 346), (360, 384, 383, 359), (352, 376, 377, 353), (365, 389, 387, 363), (361, 385, 371, 347), (354, 378, 386, 362), (353, 377, 388, 364), (362, 386, 369, 345), (355, 379, 392, 368), (367, 391, 372, 348), (363, 387, 384, 360), (483, 487, 394, 370), (384, 408, 407, 383), (376, 400, 401, 377), (389, 413, 411, 387), (385, 409, 395, 371), (378, 402, 410, 386), (377, 401, 412, 388), (386, 410, 393, 369), (379, 403, 416, 392), (391, 415, 396, 372), (387, 411, 408, 384), (380, 404, 403, 379), (372, 396, 397, 373), (388, 412, 414, 390), (381, 405, 404, 380), (373, 397, 398, 374), (371, 395, 415, 391), (481, 485, 413, 389), (382, 406, 405, 381), (374, 398, 399, 375), (392, 416, 402, 378), (370, 394, 409, 385), (383, 407, 406, 382), (375, 399, 400, 376), (404, 419, 417, 397), (418, 417, 419, 420), (397, 417, 418, 398), (398, 418, 420, 405), (405, 420, 419, 404), (413, 485, 486, 414, 412, 401, 400, 399, 398, 405, 406, 407, 408, 411), (409, 394, 487, 488, 393, 410, 402, 416, 403, 404, 397, 396, 415, 395), (390, 414, 486, 482), (482, 486, 485, 481), (369, 393, 488, 484), (484, 488, 487, 483), (345, 369, 484, 480), (480, 484, 483, 479), (366, 390, 482, 478), (478, 482, 481, 477), (70, 345, 480, 424), (424, 480, 479, 423), (122, 366, 478, 422), (422, 478, 477, 421), (304, 473, 475, 303), (473, 474, 476, 475), (247, 467, 473, 304), (467, 468, 474, 473), (308, 469, 471, 307), (469, 470, 472, 471), (253, 461, 469, 308), (461, 462, 470, 469), (248, 465, 467, 247), (465, 466, 468, 467), (249, 463, 465, 248), (463, 464, 466, 465), (511, 553, 463, 249), (553, 555, 464, 463), (254, 459, 461, 253), (459, 460, 462, 461), (255, 457, 459, 254), (457, 458, 460, 459), (515, 557, 457, 255), (557, 559, 458, 457), (162, 192, 455, 443), (443, 455, 456, 444), (132, 184, 452, 438), (438, 452, 451, 437), (72, 167, 447, 427), (427, 447, 448, 428), (182, 191, 456, 450), (450, 456, 455, 449), (184, 186, 454, 452), (452, 454, 453, 451), (167, 182, 450, 447), (447, 450, 449, 448), (186, 166, 446, 454), (454, 446, 445, 453), (72, 427, 441, 151), (427, 428, 442, 441), (74, 425, 439, 153), (425, 426, 440, 439), (130, 132, 438, 436), (436, 438, 437, 435), (128, 130, 436, 434), (434, 436, 435, 433), (126, 128, 434, 432), (432, 434, 433, 431), (124, 126, 432, 430), (430, 432, 431, 429), (74, 168, 445, 425), (425, 445, 446, 426), (307, 471, 421, 121), (471, 472, 422, 421), (303, 475, 423, 73), (475, 476, 424, 423), (162, 443, 429, 123), (443, 444, 430, 429), (439, 440, 560, 558), (558, 562, 561, 557), (153, 439, 558, 516), (516, 558, 557, 515), (441, 442, 556, 554), (555, 567, 568, 556), (151, 441, 554, 512), (512, 554, 553, 511), (324, 343, 551, 543), (543, 551, 552, 544), (319, 339, 550, 542), (542, 550, 549, 541), (322, 327, 547, 539), (539, 547, 548, 540), (337, 338, 548, 546), (546, 548, 547, 545), (339, 340, 552, 550), (550, 552, 551, 549), (317, 337, 546, 538), (538, 546, 545, 537), (143, 319, 542, 496), (496, 542, 541, 495), (228, 324, 543, 497), (497, 543, 544, 498), (141, 317, 538, 492), (492, 538, 537, 491), (222, 322, 539, 493), (493, 539, 540, 494), (134, 164, 535, 523), (523, 535, 536, 524), (142, 143, 496, 494), (494, 496, 495, 493), (144, 145, 500, 498), (498, 500, 499, 497), (145, 146, 502, 500), (500, 502, 501, 499), (154, 148, 506, 518), (518, 506, 505, 517), (152, 150, 510, 514), (514, 510, 509, 513), (149, 151, 512, 508), (508, 512, 511, 507), (442, 152, 514, 556), (556, 514, 513, 555), (147, 153, 516, 504), (504, 516, 515, 503), (440, 154, 518, 560), (560, 518, 517, 559), (140, 163, 520, 490), (490, 520, 519, 489), (193, 259, 536, 522), (522, 536, 535, 521), (211, 240, 505, 534), (534, 505, 506, 533), (193, 522, 507, 243), (522, 521, 508, 507), (196, 199, 526, 524), (524, 526, 525, 523), (199, 202, 528, 526), (526, 528, 527, 525), (202, 205, 530, 528), (528, 530, 529, 527), (205, 208, 532, 530), (530, 532, 531, 529), (208, 211, 534, 532), (532, 534, 533, 531), (234, 501, 503, 237), (501, 502, 504, 503), (246, 509, 489, 216), (509, 510, 490, 489), (163, 141, 492, 520), (520, 492, 491, 519), (562, 564, 563, 561), (560, 564, 562, 558), (557, 561, 563, 559), (559, 563, 564, 560), (566, 568, 567, 565), (554, 566, 565, 553), (556, 568, 566, 554), (553, 565, 567, 555), (572, 571, 573, 574), (574, 573, 575, 576), (576, 575, 577, 578), (578, 577, 579, 580), (580, 579, 581, 582), (582, 581, 583, 584), (584, 583, 585, 586), (586, 585, 587, 588), (588, 587, 589, 590), (590, 589, 591, 592), (592, 591, 593, 594), (594, 593, 595, 596), (596, 595, 597, 598), (598, 597, 599, 600), (600, 599, 569, 570), (570, 572, 574, 576, 578, 580, 582, 584, 586, 588, 590, 592, 594, 596, 598, 600), (569, 599, 597, 595, 593, 591, 589, 587, 585, 583, 581, 579, 577, 575, 573, 571), (570, 569, 571, 572), (604, 603, 605, 606), (606, 605, 607, 608), (608, 607, 609, 610), (610, 609, 611, 612), (612, 611, 613, 614), (614, 613, 615, 616), (616, 615, 617, 618), (618, 617, 619, 620), (620, 619, 621, 622), (622, 621, 623, 624), (624, 623, 625, 626), (626, 625, 627, 628), (628, 627, 629, 630), (630, 629, 631, 632), (632, 631, 601, 602), (602, 604, 606, 608, 610, 612, 614, 616, 618, 620, 622, 624, 626, 628, 630, 632), (601, 631, 629, 627, 625, 623, 621, 619, 617, 615, 613, 611, 609, 607, 605, 603), (602, 601, 603, 604)])
me_plane_004.materials.append(mat_material)
me_plane_004.use_remesh_preserve_volume = False
me_plane_004.use_remesh_preserve_attributes = False
me_plane_004.use_mirror_vertex_groups = False
me_plane_004.update()

# ---- objects
ob_plane_004 = bpy.data.objects.new('Plane.004', me_plane_004)

# ---- transforms, parenting, visibility, modifiers, constraints
ob_plane_004.location = (0.0, 0.0, 0.0)
ob_plane_004.lineart.crease_threshold = 0.0

# ---- collection membership
col_collection_1.objects.link(ob_plane_004)

# ---- scene / render settings (as saved in the file)
scene.frame_start = 1; scene.frame_end = 250; scene.frame_set(1)
scene.render.engine = 'BLENDER_EEVEE_NEXT'
scene.render.resolution_percentage = 50
scene.render.dither_intensity = 0.0
scene.cycles.use_denoising = False
scene.cycles.samples = 128
scene.cycles.sampling_pattern = 'TABULATED_SOBOL'
scene.cycles.use_adaptive_sampling = False
scene.cycles.use_light_tree = False
scene.cycles.blur_glossy = 0.0
scene.cycles.sample_clamp_indirect = 0.0
scene.view_settings.view_transform = 'Standard'
bpy.context.view_layer.update()

# ---- added for rendering (the .blend has no active camera and no usable light): camera, sun
cam_auto = bpy.data.cameras.new('AutoCamera')
cam_auto.lens = 50.0
cam_auto.sensor_width = 36.0
cam_auto.clip_end = 1000.0
ob_auto_camera = bpy.data.objects.new('AutoCamera', cam_auto)
scene.collection.objects.link(ob_auto_camera)
ob_auto_camera.location = (1.24038, -1.48054, 0.955185)
ob_auto_camera.rotation_euler = (1.09748, -7.21219e-08, 0.694738)
scene.camera = ob_auto_camera
light_auto_sun = bpy.data.lights.new('AutoSun', 'SUN')
light_auto_sun.energy = 3.0
light_auto_sun.angle = 0.0523599
ob_auto_sun = bpy.data.objects.new('AutoSun', light_auto_sun)
scene.collection.objects.link(ob_auto_sun)
ob_auto_sun.rotation_euler = (0.872665, 0.174533, 0.523599)
bpy.context.view_layer.update()
